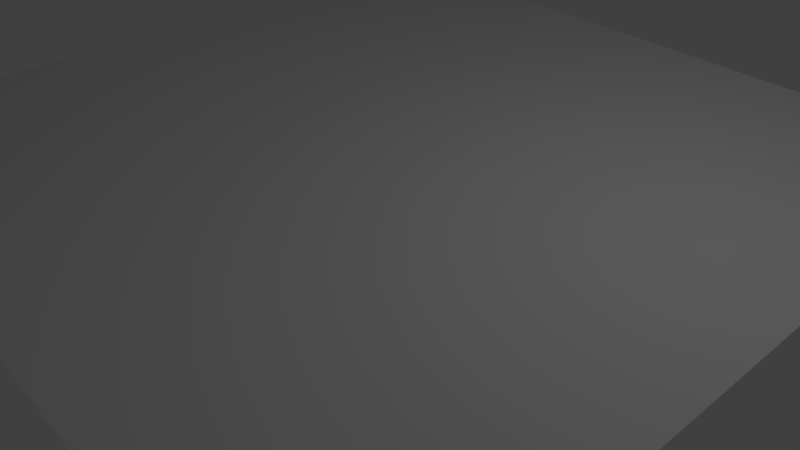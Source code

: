 # Source: water.blend  (saved by Blender 2.78.0; exported with 4.5.12 LTS)
import bpy
from mathutils import Matrix  # noqa: F401  (used for matrix-valued properties, if any)

bpy.ops.wm.read_factory_settings(use_empty=True)
scene = bpy.context.scene
scene.name = 'Scene'

# ---- collections
col_collection_1 = bpy.data.collections.new('Collection 1'); scene.collection.children.link(col_collection_1)

# ---- materials (node trees are filled in below, after node groups)
mat_material = bpy.data.materials.new('Material')
mat_material.alpha_threshold = 0.0
mat_material.use_transparent_shadow = False
mat_material.roughness = 0.5
mat_material.line_color = (0.0, 0.0, 0.0, 1.0)

# ---- material node trees

# ---- world
world_world = bpy.data.worlds.new('World'); scene.world = world_world
world_world.color = (0.05088, 0.05088, 0.05088)
world_world.use_sun_shadow = False
world_world.sun_shadow_jitter_overblur = 0.0
world_world.cycles.sampling_method = 'MANUAL'

# ---- cameras
cam_camera = bpy.data.cameras.new('Camera')
cam_camera.clip_end = 100.0
cam_camera.lens = 35.0
cam_camera.sensor_width = 32.0
cam_camera.sensor_height = 18.0
cam_camera.ortho_scale = 7.314
cam_camera.dof.focus_distance = 0.0
cam_camera.dof.aperture_fstop = 128.0

# ---- lights
light_lamp = bpy.data.lights.new('Lamp', 'POINT')
light_lamp.transmission_factor = 0.0
light_lamp.cutoff_distance = 30.0
light_lamp.energy = 100.0
light_lamp.shadow_buffer_clip_start = 1.001
light_lamp.shadow_soft_size = 0.1
light_lamp.shadow_maximum_resolution = 0.006
light_lamp.use_absolute_resolution = True

# ---- meshes
me_plane = bpy.data.meshes.new('Plane')
me_plane.from_pydata([(-1.0, -1.0, 0.0), (1.0, -1.0, 0.0), (-1.0, 1.0, 0.0), (1.0, 1.0, 0.0)], [], [(0, 1, 3, 2)])
_uv = me_plane.uv_layers.new(name='UVMap')
_uv.uv.foreach_set('vector', [0.0001, 9.998e-05, 0.9999, 9.998e-05, 0.9999, 0.9999, 9.998e-05, 0.9999])
me_plane.materials.append(mat_material)
me_plane.use_remesh_preserve_volume = False
me_plane.use_remesh_preserve_attributes = False
me_plane.use_mirror_vertex_groups = False
me_plane.update()

# ---- objects
ob_plane = bpy.data.objects.new('Plane', me_plane)
ob_lamp = bpy.data.objects.new('Lamp', light_lamp)
ob_camera = bpy.data.objects.new('Camera', cam_camera)

# ---- transforms, parenting, visibility, modifiers, constraints
ob_plane.location = (0.0, 0.0, 0.0)
ob_plane.scale = (5.289, 5.289, 5.289)
ob_plane.lineart.crease_threshold = 0.0
ob_lamp.location = (4.076, 1.005, 5.904)
ob_lamp.rotation_euler = (0.6503, 0.05522, 1.866)
ob_lamp.lock_rotations_4d = False
ob_lamp.empty_display_type = 'ARROWS'
ob_lamp.color = (0.0, 0.0, 0.0, 0.0)
ob_lamp.lineart.crease_threshold = 0.0
ob_camera.location = (7.481, -6.508, 5.344)
ob_camera.rotation_euler = (0.9808, -2.113e-07, 0.842)
ob_camera.lock_rotations_4d = False
ob_camera.empty_display_type = 'ARROWS'
ob_camera.color = (0.0, 0.0, 0.0, 0.0)
ob_camera.display_type = 'WIRE'
ob_camera.lineart.crease_threshold = 0.0

# ---- collection membership
col_collection_1.objects.link(ob_plane)
col_collection_1.objects.link(ob_lamp)
col_collection_1.objects.link(ob_camera)

# ---- scene / render settings (as saved in the file)
scene.camera = ob_camera
scene.frame_start = 1; scene.frame_end = 250; scene.frame_set(1)
scene.render.engine = 'BLENDER_EEVEE_NEXT'
scene.render.resolution_percentage = 50
scene.render.dither_intensity = 0.0
scene.cycles.use_denoising = False
scene.cycles.samples = 128
scene.cycles.sampling_pattern = 'TABULATED_SOBOL'
scene.cycles.light_sampling_threshold = 0.0
scene.cycles.use_adaptive_sampling = False
scene.cycles.use_light_tree = False
scene.cycles.blur_glossy = 0.0
scene.cycles.sample_clamp_indirect = 0.0
scene.view_settings.view_transform = 'Standard'
bpy.context.view_layer.update()
